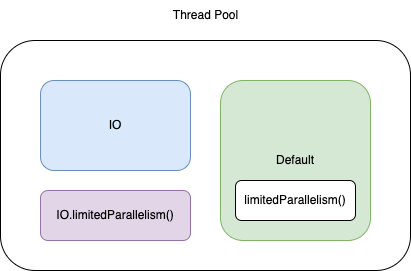

The diagram above was exported from draw.io. Its source (the exported page's mxGraphModel, read from the mxfile embedded in the PNG):
<mxGraphModel dx="1306" dy="726" grid="1" gridSize="10" guides="1" tooltips="1" connect="1" arrows="1" fold="1" page="1" pageScale="1" pageWidth="827" pageHeight="1169" math="0" shadow="0">
  <root>
    <mxCell id="0" />
    <mxCell id="1" parent="0" />
    <mxCell id="2" value="" style="rounded=1;whiteSpace=wrap;html=1;" vertex="1" parent="1">
      <mxGeometry x="200" y="580" width="410" height="230" as="geometry" />
    </mxCell>
    <mxCell id="3" value="IO" style="rounded=1;whiteSpace=wrap;html=1;fillColor=#dae8fc;strokeColor=#6c8ebf;" vertex="1" parent="1">
      <mxGeometry x="240" y="620" width="150" height="90" as="geometry" />
    </mxCell>
    <mxCell id="4" value="Default" style="rounded=1;whiteSpace=wrap;html=1;fillColor=#d5e8d4;strokeColor=#82b366;" vertex="1" parent="1">
      <mxGeometry x="420" y="620" width="150" height="160" as="geometry" />
    </mxCell>
    <mxCell id="5" value="Thread Pool" style="text;html=1;align=center;verticalAlign=middle;resizable=0;points=[];autosize=1;strokeColor=none;fillColor=none;" vertex="1" parent="1">
      <mxGeometry x="360" y="540" width="90" height="30" as="geometry" />
    </mxCell>
    <mxCell id="6" value="IO.limitedParallelism()" style="rounded=1;whiteSpace=wrap;html=1;fillColor=#e1d5e7;strokeColor=#9673a6;" vertex="1" parent="1">
      <mxGeometry x="240" y="730" width="150" height="50" as="geometry" />
    </mxCell>
    <mxCell id="7" value="limitedParallelism()" style="rounded=1;whiteSpace=wrap;html=1;" vertex="1" parent="1">
      <mxGeometry x="435" y="720" width="120" height="40" as="geometry" />
    </mxCell>
  </root>
</mxGraphModel>